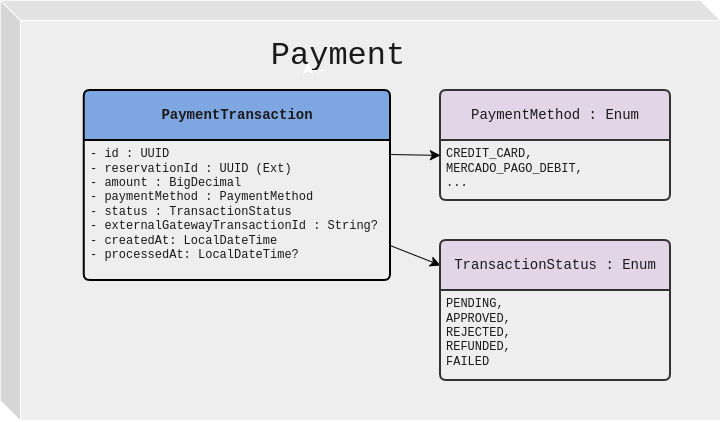

The diagram above was exported from draw.io. Its source (the exported page's mxGraphModel, read from the mxfile embedded in the PNG):
<mxGraphModel dx="1374" dy="882" grid="1" gridSize="10" guides="1" tooltips="1" connect="1" arrows="1" fold="1" page="1" pageScale="1" pageWidth="850" pageHeight="1100" math="0" shadow="0">
  <root>
    <mxCell id="0" />
    <mxCell id="1" parent="0" />
    <mxCell id="QfJnt9PnYfp1Ejk80nRi-1" parent="1" style="shape=cube;whiteSpace=wrap;html=1;boundedLbl=1;backgroundOutline=1;darkOpacity=0.05;darkOpacity2=0.1;rounded=1;roundedPerimeter=1;labelBackgroundColor=none;fillColor=#EEEEEE;strokeColor=#FFFFFF;fontColor=#1A1A1A;" value="" vertex="1">
      <mxGeometry height="420" width="720" x="170" y="30" as="geometry" />
    </mxCell>
    <mxCell id="QfJnt9PnYfp1Ejk80nRi-2" parent="1" style="text;html=1;whiteSpace=wrap;strokeColor=none;fillColor=none;align=center;verticalAlign=middle;rounded=1;fontSize=32;fontFamily=Courier New;roundedPerimeter=1;labelBackgroundColor=none;fontColor=#1A1A1A;glass=0;" value="&lt;div&gt;Payment&lt;/div&gt;" vertex="1">
      <mxGeometry height="30" width="60" x="477.5" y="70" as="geometry" />
    </mxCell>
    <mxCell id="x-CGcfGWc-Wf93YhyKu0-26" edge="1" parent="1" source="QfJnt9PnYfp1Ejk80nRi-10" style="rounded=0;orthogonalLoop=1;jettySize=auto;html=1;strokeColor=#000000;fontSize=12;fontColor=#FFFFFF;defaultLabelBackgroundColor=page;startSize=8;endSize=8;" target="x-CGcfGWc-Wf93YhyKu0-15">
      <mxGeometry relative="1" as="geometry" />
    </mxCell>
    <mxCell id="QfJnt9PnYfp1Ejk80nRi-10" parent="1" style="swimlane;childLayout=stackLayout;horizontal=1;startSize=50;horizontalStack=0;rounded=1;fontSize=14;fontStyle=0;strokeWidth=2;resizeParent=0;resizeLast=1;shadow=0;dashed=0;align=center;arcSize=4;whiteSpace=wrap;html=1;roundedPerimeter=1;labelBackgroundColor=none;fillColor=#7EA6E0;strokeColor=#000000;fontColor=#1A1A1A;fontFamily=Courier New;" value="&lt;b&gt;PaymentTransaction&lt;/b&gt;" vertex="1">
      <mxGeometry height="190" width="306.25" x="253.75" y="120" as="geometry" />
    </mxCell>
    <mxCell id="QfJnt9PnYfp1Ejk80nRi-11" parent="QfJnt9PnYfp1Ejk80nRi-10" style="align=left;strokeColor=none;fillColor=none;spacingLeft=4;spacingRight=4;fontSize=12;verticalAlign=top;resizable=0;rotatable=0;part=1;html=1;whiteSpace=wrap;rounded=1;roundedPerimeter=1;labelBackgroundColor=none;fontColor=#1A1A1A;fontFamily=Courier New;" value="&lt;div&gt;- id : UUID&lt;/div&gt;&lt;div&gt;- reservationId : UUID (Ext)&lt;/div&gt;&lt;div&gt;- amount : BigDecimal&lt;/div&gt;&lt;div&gt;- paymentMethod : PaymentMethod&lt;/div&gt;&lt;div&gt;- status : TransactionStatus&lt;/div&gt;&lt;div&gt;- externalGatewayTransactionId : String?&lt;/div&gt;&lt;div&gt;- createdAt: LocalDateTime&amp;nbsp;&lt;/div&gt;&lt;div&gt;- processedAt: LocalDateTime?&lt;/div&gt;" vertex="1">
      <mxGeometry height="140" width="306.25" y="50" as="geometry" />
    </mxCell>
    <mxCell id="x-CGcfGWc-Wf93YhyKu0-23" edge="1" parent="QfJnt9PnYfp1Ejk80nRi-10" source="QfJnt9PnYfp1Ejk80nRi-10" style="edgeStyle=none;curved=1;rounded=0;curveGeometry=1;orthogonalLoop=1;jettySize=auto;html=1;exitX=0.5;exitY=1;exitDx=0;exitDy=0;strokeColor=#FFFFFF;fontSize=12;fontColor=#FFFFFF;defaultLabelBackgroundColor=page;startSize=8;endSize=8;" target="QfJnt9PnYfp1Ejk80nRi-11">
      <mxGeometry relative="1" as="geometry" />
    </mxCell>
    <mxCell id="x-CGcfGWc-Wf93YhyKu0-15" parent="1" style="swimlane;childLayout=stackLayout;horizontal=1;startSize=50;horizontalStack=0;rounded=1;fontSize=14;fontStyle=0;strokeWidth=2;resizeParent=0;resizeLast=1;shadow=0;dashed=0;align=center;arcSize=4;whiteSpace=wrap;html=1;roundedPerimeter=1;labelBackgroundColor=none;fillColor=#E1D5E7;strokeColor=#333333;fontColor=#1A1A1A;fontFamily=Courier New;" value="TransactionStatus : Enum" vertex="1">
      <mxGeometry height="140" width="230" x="610" y="270" as="geometry" />
    </mxCell>
    <mxCell id="x-CGcfGWc-Wf93YhyKu0-16" parent="x-CGcfGWc-Wf93YhyKu0-15" style="align=left;strokeColor=none;fillColor=none;spacingLeft=4;spacingRight=4;fontSize=12;verticalAlign=top;resizable=0;rotatable=0;part=1;html=1;whiteSpace=wrap;rounded=1;roundedPerimeter=1;labelBackgroundColor=none;fontColor=#1A1A1A;fontFamily=Courier New;" value="&lt;div&gt;PENDING,&amp;nbsp;&lt;/div&gt;&lt;div&gt;APPROVED,&lt;/div&gt;&lt;div&gt;REJECTED,&lt;/div&gt;&lt;div&gt;REFUNDED,&lt;/div&gt;&lt;div&gt;FAILED&lt;/div&gt;" vertex="1">
      <mxGeometry height="90" width="230" y="50" as="geometry" />
    </mxCell>
    <mxCell id="x-CGcfGWc-Wf93YhyKu0-17" edge="1" parent="x-CGcfGWc-Wf93YhyKu0-15" source="x-CGcfGWc-Wf93YhyKu0-15" style="edgeStyle=none;curved=1;rounded=0;curveGeometry=1;orthogonalLoop=1;jettySize=auto;html=1;exitX=0.5;exitY=1;exitDx=0;exitDy=0;strokeColor=#FFFFFF;fontSize=12;fontColor=#FFFFFF;defaultLabelBackgroundColor=page;startSize=8;endSize=8;" target="x-CGcfGWc-Wf93YhyKu0-16">
      <mxGeometry relative="1" as="geometry" />
    </mxCell>
    <mxCell id="eCnbTeWzn8p_R7DjDnbA-1" edge="1" parent="1" source="QfJnt9PnYfp1Ejk80nRi-2" style="edgeStyle=orthogonalEdgeStyle;curved=1;rounded=0;curveGeometry=1;orthogonalLoop=1;jettySize=auto;html=1;innerLoopWaypoints=1;exitX=0.25;exitY=1;exitDx=0;exitDy=0;entryX=0;entryY=0.75;entryDx=0;entryDy=0;strokeColor=#FFFFFF;fontSize=12;fontColor=#FFFFFF;defaultLabelBackgroundColor=page;startSize=8;endSize=8;" target="QfJnt9PnYfp1Ejk80nRi-2">
      <mxGeometry relative="1" as="geometry" />
    </mxCell>
    <mxCell id="eCnbTeWzn8p_R7DjDnbA-2" parent="1" style="swimlane;childLayout=stackLayout;horizontal=1;startSize=50;horizontalStack=0;rounded=1;fontSize=14;fontStyle=0;strokeWidth=2;resizeParent=0;resizeLast=1;shadow=0;dashed=0;align=center;arcSize=4;whiteSpace=wrap;html=1;roundedPerimeter=1;labelBackgroundColor=none;fillColor=#E1D5E7;strokeColor=#333333;fontColor=#1A1A1A;fontFamily=Courier New;" value="PaymentMethod : Enum" vertex="1">
      <mxGeometry height="110" width="230" x="610" y="120" as="geometry" />
    </mxCell>
    <mxCell id="eCnbTeWzn8p_R7DjDnbA-3" parent="eCnbTeWzn8p_R7DjDnbA-2" style="align=left;strokeColor=none;fillColor=none;spacingLeft=4;spacingRight=4;fontSize=12;verticalAlign=top;resizable=0;rotatable=0;part=1;html=1;whiteSpace=wrap;rounded=1;roundedPerimeter=1;labelBackgroundColor=none;fontColor=#1A1A1A;fontFamily=Courier New;" value="&lt;div&gt;CREDIT_CARD,&lt;/div&gt;&lt;div&gt;MERCADO_PAGO_DEBIT,&lt;/div&gt;&lt;div&gt;...&lt;/div&gt;" vertex="1">
      <mxGeometry height="60" width="230" y="50" as="geometry" />
    </mxCell>
    <mxCell id="eCnbTeWzn8p_R7DjDnbA-4" edge="1" parent="eCnbTeWzn8p_R7DjDnbA-2" source="eCnbTeWzn8p_R7DjDnbA-2" style="edgeStyle=none;curved=1;rounded=0;curveGeometry=1;orthogonalLoop=1;jettySize=auto;html=1;exitX=0.5;exitY=1;exitDx=0;exitDy=0;strokeColor=#FFFFFF;fontSize=12;fontColor=#FFFFFF;defaultLabelBackgroundColor=page;startSize=8;endSize=8;" target="eCnbTeWzn8p_R7DjDnbA-3">
      <mxGeometry relative="1" as="geometry" />
    </mxCell>
    <mxCell id="eCnbTeWzn8p_R7DjDnbA-5" edge="1" parent="1" source="QfJnt9PnYfp1Ejk80nRi-11" style="edgeStyle=none;curved=1;rounded=0;curveGeometry=1;orthogonalLoop=1;jettySize=auto;html=1;entryX=0;entryY=0.25;entryDx=0;entryDy=0;strokeColor=#000000;fontSize=12;fontColor=#FFFFFF;defaultLabelBackgroundColor=page;startSize=8;endSize=8;exitX=1;exitY=0.098;exitDx=0;exitDy=0;" target="eCnbTeWzn8p_R7DjDnbA-3">
      <mxGeometry relative="1" as="geometry" />
    </mxCell>
  </root>
</mxGraphModel>